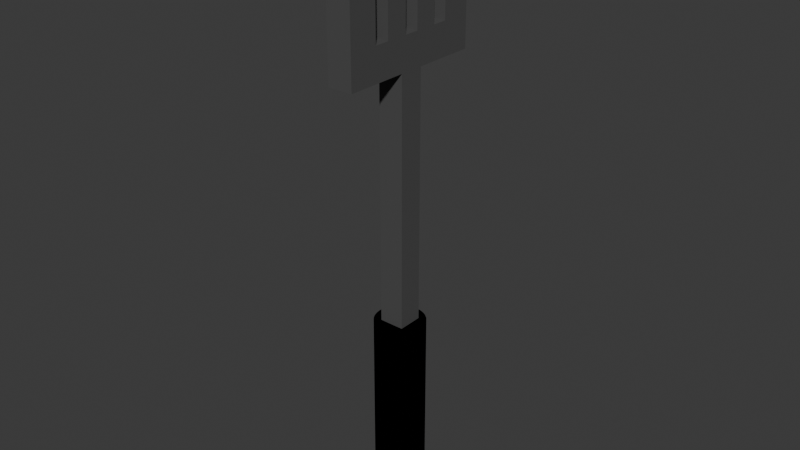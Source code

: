# Source: Spatula.blend  (saved by Blender 4.1.24; exported with 4.5.12 LTS)
import bpy
from mathutils import Matrix  # noqa: F401  (used for matrix-valued properties, if any)

bpy.ops.wm.read_factory_settings(use_empty=True)
scene = bpy.context.scene
scene.name = 'Scene'

# ---- collections
col_collection = bpy.data.collections.new('Collection'); scene.collection.children.link(col_collection)

# ---- materials (node trees are filled in below, after node groups)
mat_material_001 = bpy.data.materials.new('Material.001')
mat_material_001.use_transparent_shadow = False
mat_material_001.diffuse_color = (0.0, 0.0, 0.0, 1.0)
mat_material = bpy.data.materials.new('Material')
mat_material.alpha_threshold = 0.0
mat_material.use_transparent_shadow = False
mat_material.diffuse_color = (0.08408, 0.08408, 0.08408, 1.0)
mat_material.roughness = 0.5
mat_material.line_color = (0.0, 0.0, 0.0, 1.0)

# ---- material node trees

# ---- world
world_world = bpy.data.worlds.new('World'); scene.world = world_world
world_world.use_nodes = True; world_world.node_tree.nodes.clear()
_N = world_world.node_tree.nodes; _L = world_world.node_tree.links
n0 = _N.new('ShaderNodeOutputWorld'); n0.name = 'World Output'; n0.location = (300, 300)
n1 = _N.new('ShaderNodeBackground'); n1.name = 'Background'; n1.location = (10, 300)
n1.inputs[0].default_value = (0.05088, 0.05088, 0.05088, 1.0)
_L.new(n1.outputs[0], n0.inputs[0])
n0.is_active_output = True
world_world.color = (0.05088, 0.05088, 0.05088)
world_world.use_sun_shadow = False
world_world.sun_shadow_jitter_overblur = 0.0

# ---- meshes
me_cylinder_001 = bpy.data.meshes.new('Cylinder.001')
me_cylinder_001.from_pydata([(0.0, 1.0, -1.0), (0.0, 1.0, 1.0), (0.1951, 0.9808, -1.0), (0.1951, 0.9808, 1.0), (0.3827, 0.9239, -1.0), (0.3827, 0.9239, 1.0), (0.5556, 0.8315, -1.0), (0.5556, 0.8315, 1.0), (0.7071, 0.7071, -1.0), (0.7071, 0.7071, 1.0), (0.8315, 0.5556, -1.0), (0.8315, 0.5556, 1.0), (0.9239, 0.3827, -1.0), (0.9239, 0.3827, 1.0), (0.9808, 0.1951, -1.0), (0.9808, 0.1951, 1.0), (1.0, 0.0, -1.0), (1.0, 0.0, 1.0), (0.9808, -0.1951, -1.0), (0.9808, -0.1951, 1.0), (0.9239, -0.3827, -1.0), (0.9239, -0.3827, 1.0), (0.8315, -0.5556, -1.0), (0.8315, -0.5556, 1.0), (0.7071, -0.7071, -1.0), (0.7071, -0.7071, 1.0), (0.5556, -0.8315, -1.0), (0.5556, -0.8315, 1.0), (0.3827, -0.9239, -1.0), (0.3827, -0.9239, 1.0), (0.1951, -0.9808, -1.0), (0.1951, -0.9808, 1.0), (0.0, -1.0, -1.0), (0.0, -1.0, 1.0), (-0.1951, -0.9808, -1.0), (-0.1951, -0.9808, 1.0), (-0.3827, -0.9239, -1.0), (-0.3827, -0.9239, 1.0), (-0.5556, -0.8315, -1.0), (-0.5556, -0.8315, 1.0), (-0.7071, -0.7071, -1.0), (-0.7071, -0.7071, 1.0), (-0.8315, -0.5556, -1.0), (-0.8315, -0.5556, 1.0), (-0.9239, -0.3827, -1.0), (-0.9239, -0.3827, 1.0), (-0.9808, -0.1951, -1.0), (-0.9808, -0.1951, 1.0), (-1.0, 0.0, -1.0), (-1.0, 0.0, 1.0), (-0.9808, 0.1951, -1.0), (-0.9808, 0.1951, 1.0), (-0.9239, 0.3827, -1.0), (-0.9239, 0.3827, 1.0), (-0.8315, 0.5556, -1.0), (-0.8315, 0.5556, 1.0), (-0.7071, 0.7071, -1.0), (-0.7071, 0.7071, 1.0), (-0.5556, 0.8315, -1.0), (-0.5556, 0.8315, 1.0), (-0.3827, 0.9239, -1.0), (-0.3827, 0.9239, 1.0), (-0.1951, 0.9808, -1.0), (-0.1951, 0.9808, 1.0)], [], [(0, 1, 3, 2), (2, 3, 5, 4), (4, 5, 7, 6), (6, 7, 9, 8), (8, 9, 11, 10), (10, 11, 13, 12), (12, 13, 15, 14), (14, 15, 17, 16), (16, 17, 19, 18), (18, 19, 21, 20), (20, 21, 23, 22), (22, 23, 25, 24), (24, 25, 27, 26), (26, 27, 29, 28), (28, 29, 31, 30), (30, 31, 33, 32), (32, 33, 35, 34), (34, 35, 37, 36), (36, 37, 39, 38), (38, 39, 41, 40), (40, 41, 43, 42), (42, 43, 45, 44), (44, 45, 47, 46), (46, 47, 49, 48), (48, 49, 51, 50), (50, 51, 53, 52), (52, 53, 55, 54), (54, 55, 57, 56), (56, 57, 59, 58), (58, 59, 61, 60), (3, 1, 63, 61, 59, 57, 55, 53, 51, 49, 47, 45, 43, 41, 39, 37, 35, 33, 31, 29, 27, 25, 23, 21, 19, 17, 15, 13, 11, 9, 7, 5), (60, 61, 63, 62), (62, 63, 1, 0), (0, 2, 4, 6, 8, 10, 12, 14, 16, 18, 20, 22, 24, 26, 28, 30, 32, 34, 36, 38, 40, 42, 44, 46, 48, 50, 52, 54, 56, 58, 60, 62)])
_uv = me_cylinder_001.uv_layers.new(name='UVMap')
_uv.uv.foreach_set('vector', [1.0, 0.5, 1.0, 1.0, 0.9688, 1.0, 0.9688, 0.5, 0.9688, 0.5, 0.9688, 1.0, 0.9375, 1.0, 0.9375, 0.5, 0.9375, 0.5, 0.9375, 1.0, 0.9062, 1.0, 0.9062, 0.5, 0.9062, 0.5, 0.9062, 1.0, 0.875, 1.0, 0.875, 0.5, 0.875, 0.5, 0.875, 1.0, 0.8438, 1.0, 0.8438, 0.5, 0.8438, 0.5, 0.8438, 1.0, 0.8125, 1.0, 0.8125, 0.5, 0.8125, 0.5, 0.8125, 1.0, 0.7812, 1.0, 0.7812, 0.5, 0.7812, 0.5, 0.7812, 1.0, 0.75, 1.0, 0.75, 0.5, 0.75, 0.5, 0.75, 1.0, 0.7188, 1.0, 0.7188, 0.5, 0.7188, 0.5, 0.7188, 1.0, 0.6875, 1.0, 0.6875, 0.5, 0.6875, 0.5, 0.6875, 1.0, 0.6562, 1.0, 0.6562, 0.5, 0.6562, 0.5, 0.6562, 1.0, 0.625, 1.0, 0.625, 0.5, 0.625, 0.5, 0.625, 1.0, 0.5938, 1.0, 0.5938, 0.5, 0.5938, 0.5, 0.5938, 1.0, 0.5625, 1.0, 0.5625, 0.5, 0.5625, 0.5, 0.5625, 1.0, 0.5312, 1.0, 0.5312, 0.5, 0.5312, 0.5, 0.5312, 1.0, 0.5, 1.0, 0.5, 0.5, 0.5, 0.5, 0.5, 1.0, 0.4688, 1.0, 0.4688, 0.5, 0.4688, 0.5, 0.4688, 1.0, 0.4375, 1.0, 0.4375, 0.5, 0.4375, 0.5, 0.4375, 1.0, 0.4062, 1.0, 0.4062, 0.5, 0.4062, 0.5, 0.4062, 1.0, 0.375, 1.0, 0.375, 0.5, 0.375, 0.5, 0.375, 1.0, 0.3438, 1.0, 0.3438, 0.5, 0.3438, 0.5, 0.3438, 1.0, 0.3125, 1.0, 0.3125, 0.5, 0.3125, 0.5, 0.3125, 1.0, 0.2812, 1.0, 0.2812, 0.5, 0.2812, 0.5, 0.2812, 1.0, 0.25, 1.0, 0.25, 0.5, 0.25, 0.5, 0.25, 1.0, 0.2188, 1.0, 0.2188, 0.5, 0.2188, 0.5, 0.2188, 1.0, 0.1875, 1.0, 0.1875, 0.5, 0.1875, 0.5, 0.1875, 1.0, 0.1562, 1.0, 0.1562, 0.5, 0.1562, 0.5, 0.1562, 1.0, 0.125, 1.0, 0.125, 0.5, 0.125, 0.5, 0.125, 1.0, 0.09375, 1.0, 0.09375, 0.5, 0.09375, 0.5, 0.09375, 1.0, 0.0625, 1.0, 0.0625, 0.5, 0.2968, 0.4854, 0.25, 0.49, 0.2032, 0.4854, 0.1582, 0.4717, 0.1167, 0.4496, 0.08029, 0.4197, 0.05045, 0.3833, 0.02827, 0.3418, 0.01461, 0.2968, 0.01, 0.25, 0.01461, 0.2032, 0.02827, 0.1582, 0.05045, 0.1167, 0.08029, 0.08029, 0.1167, 0.05045, 0.1582, 0.02827, 0.2032, 0.01461, 0.25, 0.01, 0.2968, 0.01461, 0.3418, 0.02827, 0.3833, 0.05045, 0.4197, 0.08029, 0.4496, 0.1167, 0.4717, 0.1582, 0.4854, 0.2032, 0.49, 0.25, 0.4854, 0.2968, 0.4717, 0.3418, 0.4496, 0.3833, 0.4197, 0.4197, 0.3833, 0.4496, 0.3418, 0.4717, 0.0625, 0.5, 0.0625, 1.0, 0.03125, 1.0, 0.03125, 0.5, 0.03125, 0.5, 0.03125, 1.0, 0.0, 1.0, 0.0, 0.5, 0.75, 0.49, 0.7968, 0.4854, 0.8418, 0.4717, 0.8833, 0.4496, 0.9197, 0.4197, 0.9496, 0.3833, 0.9717, 0.3418, 0.9854, 0.2968, 0.99, 0.25, 0.9854, 0.2032, 0.9717, 0.1582, 0.9496, 0.1167, 0.9197, 0.08029, 0.8833, 0.05045, 0.8418, 0.02827, 0.7968, 0.01461, 0.75, 0.01, 0.7032, 0.01461, 0.6582, 0.02827, 0.6167, 0.05045, 0.5803, 0.08029, 0.5504, 0.1167, 0.5283, 0.1582, 0.5146, 0.2032, 0.51, 0.25, 0.5146, 0.2968, 0.5283, 0.3418, 0.5504, 0.3833, 0.5803, 0.4197, 0.6167, 0.4496, 0.6582, 0.4717, 0.7032, 0.4854])
me_cylinder_001.materials.append(mat_material_001)
me_cylinder_001.update()
me_cube_001 = bpy.data.meshes.new('Cube.001')
me_cube_001.from_pydata([(-1.0, -1.0, -1.0), (-1.0, -1.0, 1.0), (-1.0, 1.0, -1.0), (-1.0, 1.0, 1.0), (1.0, -1.0, -1.0), (1.0, -1.0, 1.0), (1.0, 1.0, -1.0), (1.0, 1.0, 1.0), (-1.0, -6.0, 1.0), (-1.0, -6.0, 2.2), (-1.0, 6.0, 1.0), (-1.0, 6.0, 2.2), (1.0, -6.0, 1.0), (1.0, -6.0, 2.2), (1.0, 6.0, 1.0), (1.0, 6.0, 2.2), (-1.0, -3.6, 1.26), (-1.0, -3.6, 1.94), (-1.0, -2.4, 1.94), (-1.0, -2.4, 1.26), (1.0, -2.4, 1.94), (1.0, -3.6, 1.26), (1.0, -3.6, 1.94), (1.0, -2.4, 1.26), (-1.0, -0.6, 1.26), (-1.0, 0.6, 1.26), (-1.0, -0.6, 1.94), (-1.0, 0.6, 1.94), (1.0, -0.6, 1.94), (1.0, 0.6, 1.94), (1.0, -0.6, 1.26), (1.0, 0.6, 1.26), (-1.0, 2.4, 1.26), (-1.0, 3.6, 1.26), (-1.0, 2.4, 1.94), (-1.0, 3.6, 1.94), (1.0, 2.4, 1.94), (1.0, 3.6, 1.94), (1.0, 2.4, 1.26), (1.0, 3.6, 1.26)], [], [(0, 1, 3, 2), (2, 3, 7, 6), (6, 7, 5, 4), (4, 5, 1, 0), (2, 6, 4, 0), (7, 3, 1, 5), (16, 8, 9, 17), (9, 11, 10, 8, 16, 19, 24, 25, 32, 33, 35, 34, 27, 26, 18, 17), (32, 25, 27, 34), (24, 19, 18, 26), (10, 11, 15, 14), (22, 13, 12, 21), (23, 21, 12, 14, 15, 13, 22, 20, 28, 29, 36, 37, 39, 38, 31, 30), (36, 29, 31, 38), (28, 20, 23, 30), (12, 13, 9, 8), (10, 14, 12, 8), (15, 11, 9, 13), (20, 18, 19, 23), (21, 16, 17, 22), (19, 16, 21, 23), (17, 18, 20, 22), (27, 25, 31, 29), (30, 24, 26, 28), (25, 24, 30, 31), (27, 29, 28, 26), (37, 35, 33, 39), (38, 32, 34, 36), (33, 32, 38, 39), (35, 37, 36, 34)])
_uv = me_cube_001.uv_layers.new(name='UVMap')
_uv.uv.foreach_set('vector', [0.375, 0.0, 0.625, 0.0, 0.625, 0.25, 0.375, 0.25, 0.375, 0.25, 0.625, 0.25, 0.625, 0.5, 0.375, 0.5, 0.375, 0.5, 0.625, 0.5, 0.625, 0.75, 0.375, 0.75, 0.375, 0.75, 0.625, 0.75, 0.625, 1.0, 0.375, 1.0, 0.125, 0.5, 0.375, 0.5, 0.375, 0.75, 0.125, 0.75, 0.625, 0.5, 0.875, 0.5, 0.875, 0.75, 0.625, 0.75, 0.4292, 0.05, 0.375, 0.0, 0.625, 0.0, 0.5708, 0.05, 0.625, 0.0, 0.625, 0.25, 0.375, 0.25, 0.375, 0.0, 0.4292, 0.05, 0.4292, 0.075, 0.4292, 0.1125, 0.4292, 0.1375, 0.4292, 0.175, 0.4292, 0.2, 0.5708, 0.2, 0.5708, 0.175, 0.5708, 0.1375, 0.5708, 0.1125, 0.5708, 0.075, 0.5708, 0.05, 0.4292, 0.175, 0.4292, 0.1375, 0.5708, 0.1375, 0.5708, 0.175, 0.4292, 0.1125, 0.4292, 0.075, 0.5708, 0.075, 0.5708, 0.1125, 0.375, 0.25, 0.625, 0.25, 0.625, 0.5, 0.375, 0.5, 0.5708, 0.7, 0.625, 0.75, 0.375, 0.75, 0.4292, 0.7, 0.4292, 0.675, 0.4292, 0.7, 0.375, 0.75, 0.375, 0.5, 0.625, 0.5, 0.625, 0.75, 0.5708, 0.7, 0.5708, 0.675, 0.5708, 0.6375, 0.5708, 0.6125, 0.5708, 0.575, 0.5708, 0.55, 0.4292, 0.55, 0.4292, 0.575, 0.4292, 0.6125, 0.4292, 0.6375, 0.5708, 0.575, 0.5708, 0.6125, 0.4292, 0.6125, 0.4292, 0.575, 0.5708, 0.6375, 0.5708, 0.675, 0.4292, 0.675, 0.4292, 0.6375, 0.375, 0.75, 0.625, 0.75, 0.625, 1.0, 0.375, 1.0, 0.125, 0.5, 0.375, 0.5, 0.375, 0.75, 0.125, 0.75, 0.625, 0.5, 0.875, 0.5, 0.875, 0.75, 0.625, 0.75, 0.625, 0.4375, 0.625, 0.3125, 0.375, 0.3125, 0.375, 0.4375, 0.375, 0.8125, 0.375, 0.9375, 0.625, 0.9375, 0.625, 0.8125, 0.1875, 0.5, 0.1875, 0.75, 0.3125, 0.75, 0.3125, 0.5, 0.8125, 0.75, 0.8125, 0.5, 0.6875, 0.5, 0.6875, 0.75, 0.625, 0.3125, 0.375, 0.3125, 0.375, 0.4375, 0.625, 0.4375, 0.375, 0.8125, 0.375, 0.9375, 0.625, 0.9375, 0.625, 0.8125, 0.1875, 0.5, 0.1875, 0.75, 0.3125, 0.75, 0.3125, 0.5, 0.8125, 0.5, 0.6875, 0.5, 0.6875, 0.75, 0.8125, 0.75, 0.625, 0.4375, 0.625, 0.3125, 0.375, 0.3125, 0.375, 0.4375, 0.375, 0.8125, 0.375, 0.9375, 0.625, 0.9375, 0.625, 0.8125, 0.1875, 0.5, 0.1875, 0.75, 0.3125, 0.75, 0.3125, 0.5, 0.8125, 0.5, 0.6875, 0.5, 0.6875, 0.75, 0.8125, 0.75])
me_cube_001.materials.append(mat_material)
me_cube_001.update()

# ---- objects
ob_spatula_handle = bpy.data.objects.new('Spatula Handle', me_cylinder_001)
ob_spatula_1 = bpy.data.objects.new('Spatula(1)', me_cube_001)

# ---- transforms, parenting, visibility, modifiers, constraints
ob_spatula_handle.location = (0.0, 0.0, 0.4)
ob_spatula_handle.scale = (0.1, 0.1, 0.4)
ob_spatula_1.location = (0.0, 0.0, 1.3)
ob_spatula_1.scale = (0.05, 0.05, 0.5)

# ---- collection membership
col_collection.objects.link(ob_spatula_handle)
col_collection.objects.link(ob_spatula_1)

# ---- scene / render settings (as saved in the file)
scene.frame_start = 1; scene.frame_end = 250; scene.frame_set(1)
scene.render.engine = 'BLENDER_EEVEE_NEXT'
scene.cycles.sampling_pattern = 'TABULATED_SOBOL'
scene.eevee.ray_tracing_options.trace_max_roughness = 0.0
bpy.context.view_layer.update()

# ---- added for rendering (the .blend has no active camera and no usable light): camera, sun
cam_auto = bpy.data.cameras.new('AutoCamera')
cam_auto.lens = 50.0
cam_auto.sensor_width = 36.0
cam_auto.clip_end = 1000.0
ob_auto_camera = bpy.data.objects.new('AutoCamera', cam_auto)
scene.collection.objects.link(ob_auto_camera)
ob_auto_camera.location = (2.29635, -2.75562, 3.03708)
ob_auto_camera.rotation_euler = (1.09748, -7.21219e-08, 0.694738)
scene.camera = ob_auto_camera
light_auto_sun = bpy.data.lights.new('AutoSun', 'SUN')
light_auto_sun.energy = 3.0
light_auto_sun.angle = 0.0523599
ob_auto_sun = bpy.data.objects.new('AutoSun', light_auto_sun)
scene.collection.objects.link(ob_auto_sun)
ob_auto_sun.rotation_euler = (0.872665, 0.174533, 0.523599)
bpy.context.view_layer.update()
